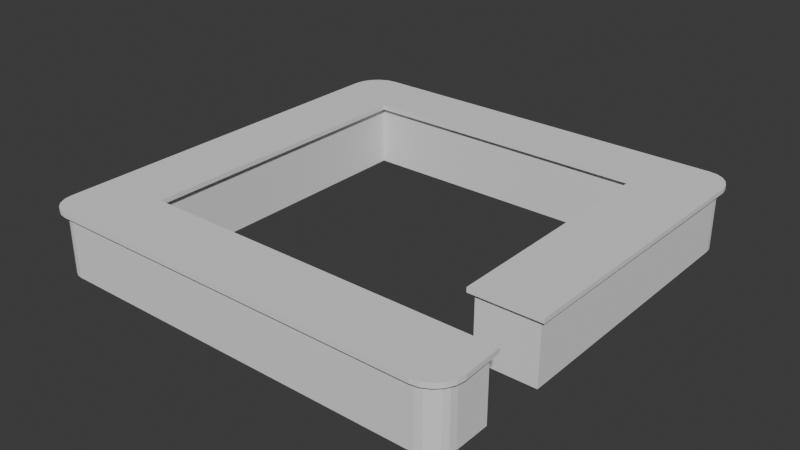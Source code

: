 # Source: blend.blend  (saved by Blender 4.0.36; exported with 4.5.12 LTS)
import bpy
from mathutils import Matrix  # noqa: F401  (used for matrix-valued properties, if any)

bpy.ops.wm.read_factory_settings(use_empty=True)
scene = bpy.context.scene
scene.name = 'Scene'

# ---- collections
col_collection = bpy.data.collections.new('Collection'); scene.collection.children.link(col_collection)

# ---- world
world_world = bpy.data.worlds.new('World'); scene.world = world_world
world_world.use_nodes = True; world_world.node_tree.nodes.clear()
_N = world_world.node_tree.nodes; _L = world_world.node_tree.links
n0 = _N.new('ShaderNodeOutputWorld'); n0.name = 'World Output'; n0.location = (300, 300)
n1 = _N.new('ShaderNodeBackground'); n1.name = 'Background'; n1.location = (10, 300)
n1.inputs[0].default_value = (0.05088, 0.05088, 0.05088, 1.0)
_L.new(n1.outputs[0], n0.inputs[0])
n0.is_active_output = True
world_world.color = (0.05088, 0.05088, 0.05088)
world_world.use_sun_shadow = False
world_world.sun_shadow_jitter_overblur = 0.0

# ---- meshes
me_cube_002 = bpy.data.meshes.new('Cube.002')
me_cube_002.from_pydata([(-0.8236, 0.8236, -1.759), (-0.8236, 0.8236, 0.02986), (0.8236, -0.8236, -1.759), (0.8236, -0.8236, 0.02986), (0.8236, 0.8236, -1.759), (0.8236, 0.8236, 0.02986), (0.8236, 11.29, 0.02986), (0.8236, 11.29, -1.759), (11.29, 0.8236, -1.759), (11.29, 0.8236, 0.02986), (-1.017, 0.8236, 0.02986), (-1.017, 9.795, 0.02986), (-0.8236, 9.795, 0.02986), (-0.8236, 9.795, -1.759), (0.8236, 9.795, 0.02986), (0.8236, 9.795, -1.759), (11.38, 9.795, 0.02986), (11.38, 9.795, -1.759), (9.633, 11.29, -1.759), (9.633, 9.795, -1.759), (9.633, 9.795, 0.02986), (9.633, 11.29, 0.02986), (11.38, 2.577, -1.759), (11.38, 2.577, 0.02986), (9.633, 2.577, -1.759), (9.633, 2.577, 0.02986), (-0.8236, 0.8236, 0.1661), (0.8236, 0.8236, 0.1661), (0.8236, -0.8236, 0.1661), (0.8236, 11.29, 0.1661), (-0.8236, 9.795, 0.1661), (0.8236, 9.795, 0.1661), (-1.017, 9.795, 0.1661), (11.29, 0.8236, 0.1661), (11.38, 9.795, 0.1661), (9.633, 9.795, 0.1661), (9.633, 11.29, 0.1661), (11.38, 2.577, 0.1661), (9.633, 2.577, 0.1661), (-0.3073, -0.8236, -1.759), (-0.8236, -0.3073, -1.759), (-0.4669, -0.7983, -1.759), (-0.6108, -0.725, -1.759), (-0.725, -0.6108, -1.759), (-0.7983, -0.4669, -1.759), (-0.3073, -0.8236, 0.02986), (-0.8236, -0.3073, 0.02986), (-0.4669, -0.7983, 0.02986), (-0.6108, -0.725, 0.02986), (-0.725, -0.6108, 0.02986), (-0.7983, -0.4669, 0.02986), (-0.8236, -0.3073, 0.1661), (-0.3073, -0.8236, 0.1661), (-0.7983, -0.4669, 0.1661), (-0.725, -0.6108, 0.1661), (-0.6108, -0.725, 0.1661), (-0.4669, -0.7983, 0.1661), (-0.8236, 10.59, -1.759), (-0.1266, 11.29, -1.759), (-0.7895, 10.81, -1.759), (-0.6905, 11.0, -1.759), (-0.5363, 11.16, -1.759), (-0.342, 11.26, -1.759), (-0.8236, 10.59, 0.02986), (-0.1266, 11.29, 0.02986), (-0.7895, 10.81, 0.02986), (-0.6905, 11.0, 0.02986), (-0.5363, 11.16, 0.02986), (-0.342, 11.26, 0.02986), (-0.1266, 11.29, 0.1661), (-0.8236, 10.59, 0.1661), (-0.342, 11.26, 0.1661), (-0.5363, 11.16, 0.1661), (-0.6905, 11.0, 0.1661), (-0.7895, 10.81, 0.1661), (10.82, 11.29, -1.759), (11.38, 10.73, -1.759), (11.0, 11.26, -1.759), (11.15, 11.18, -1.759), (11.28, 11.06, -1.759), (11.36, 10.9, -1.759), (10.82, 11.29, 0.02986), (11.38, 10.73, 0.02986), (11.0, 11.26, 0.02986), (11.15, 11.18, 0.02986), (11.28, 11.06, 0.02986), (11.36, 10.9, 0.02986), (11.38, 10.73, 0.1661), (10.82, 11.29, 0.1661), (11.36, 10.9, 0.1661), (11.28, 11.06, 0.1661), (11.15, 11.18, 0.1661), (11.0, 11.26, 0.1661), (11.29, -0.2169, 0.02986), (10.68, -0.8236, 0.02986), (11.26, -0.4044, 0.02986), (11.18, -0.5735, 0.02986), (11.04, -0.7077, 0.02986), (10.87, -0.7939, 0.02986), (11.29, -0.2169, -1.759), (10.68, -0.8236, -1.759), (11.26, -0.4044, -1.759), (11.18, -0.5735, -1.759), (11.04, -0.7077, -1.759), (10.87, -0.7939, -1.759), (10.68, -0.8236, 0.1661), (11.29, -0.2169, 0.1661), (10.87, -0.7939, 0.1661), (11.04, -0.7077, 0.1661), (11.18, -0.5735, 0.1661), (11.26, -0.4044, 0.1661), (-1.017, 0.8236, 0.1661), (0.8236, 11.48, 0.1661), (0.8236, 11.48, 0.02986), (0.9602, 0.9602, 0.02986), (11.43, 0.9602, 0.02986), (0.9602, 9.658, 0.02986), (9.497, 9.658, 0.02986), (9.633, 11.48, 0.02986), (0.9602, 9.658, 0.1661), (9.497, 9.658, 0.1661), (11.52, 2.441, 0.02986), (9.497, 2.441, 0.02986), (11.58, 9.795, 0.02986), (0.9602, 0.9602, 0.1661), (11.43, 0.9602, 0.1661), (9.633, 11.48, 0.1661), (11.52, 2.441, 0.1661), (9.497, 2.441, 0.1661), (11.58, 9.795, 0.1661), (0.8236, -1.017, 0.02986), (0.8236, -1.017, 0.1661), (-0.3225, -1.016, 0.02986), (-0.5265, -0.982, 0.02986), (-0.7243, -0.8812, 0.02986), (-0.8812, -0.7243, 0.02986), (-0.982, -0.5265, 0.02986), (-1.016, -0.3225, 0.02986), (-0.3225, -1.016, 0.1661), (-0.5265, -0.982, 0.1661), (-0.7243, -0.8812, 0.1661), (-0.8812, -0.7243, 0.1661), (-0.982, -0.5265, 0.1661), (-1.016, -0.3225, 0.1661), (-0.4017, 11.44, 0.02986), (-0.1418, 11.48, 0.02986), (-0.6498, 11.31, 0.02986), (-0.8467, 11.12, 0.02986), (-0.9732, 10.87, 0.02986), (-1.016, 10.61, 0.02986), (-1.016, 10.61, 0.1661), (-0.9732, 10.87, 0.1661), (-0.8467, 11.12, 0.1661), (-0.6498, 11.31, 0.1661), (-0.4017, 11.44, 0.1661), (-0.1418, 11.48, 0.1661), (10.84, 11.48, 0.02986), (11.06, 11.45, 0.02986), (11.27, 11.34, 0.02986), (11.43, 11.17, 0.02986), (11.54, 10.96, 0.02986), (11.58, 10.75, 0.02986), (10.84, 11.48, 0.1661), (11.06, 11.45, 0.1661), (11.27, 11.34, 0.1661), (11.43, 11.17, 0.1661), (11.54, 10.96, 0.1661), (11.58, 10.75, 0.1661), (11.48, -0.2321, 0.02986), (11.44, -0.4641, 0.02986), (11.33, -0.687, 0.02986), (11.15, -0.864, 0.02986), (10.93, -0.9776, 0.02986), (10.7, -1.016, 0.02986), (10.93, -0.9776, 0.1661), (10.7, -1.016, 0.1661), (11.15, -0.864, 0.1661), (11.33, -0.687, 0.1661), (11.44, -0.4641, 0.1661), (11.48, -0.2321, 0.1661)], [], [(2, 3, 45, 39), (4, 15, 14, 5), (0, 13, 15, 4), (87, 34, 129, 167), (40, 46, 1, 0), (16, 82, 161, 123), (13, 57, 59, 60, 61, 62, 58, 7, 15), (58, 64, 6, 7), (4, 8, 99, 101, 102, 103, 104, 100, 2), (38, 35, 120, 128), (110, 109, 177, 178), (2, 100, 94, 3), (5, 9, 8, 4), (52, 56, 139, 138), (66, 65, 148, 147), (28, 105, 107, 108, 109, 110, 106, 33, 27), (34, 37, 127, 129), (1, 12, 13, 0), (19, 18, 75, 77, 78, 79, 80, 76, 17), (19, 17, 22, 24), (83, 81, 156, 157), (17, 76, 82, 16), (7, 6, 21, 18), (81, 21, 118, 156), (14, 15, 19, 20), (15, 7, 18, 19), (25, 24, 22, 23), (17, 16, 23, 22), (20, 19, 24, 25), (37, 38, 128, 127), (10, 137, 143, 111), (27, 31, 30, 26), (29, 31, 35, 36), (34, 35, 38, 37), (109, 108, 176, 177), (46, 50, 136, 137), (31, 29, 69, 71, 72, 73, 74, 70, 30), (67, 66, 147, 146), (108, 107, 174, 176), (30, 70, 150, 32), (36, 35, 34, 87, 89, 90, 91, 92, 88), (27, 26, 51, 53, 54, 55, 56, 52, 28), (21, 6, 113, 118), (39, 45, 47, 41), (41, 47, 48, 42), (42, 48, 49, 43), (43, 49, 50, 44), (44, 50, 46, 40), (89, 87, 167, 166), (29, 36, 126, 112), (69, 29, 112, 155), (14, 20, 117, 116), (35, 31, 119, 120), (0, 4, 2, 39, 41, 42, 43, 44, 40), (64, 58, 62, 68), (68, 62, 61, 67), (67, 61, 60, 66), (66, 60, 59, 65), (65, 59, 57, 63), (50, 49, 135, 136), (68, 67, 146, 144), (6, 64, 145, 113), (90, 89, 166, 165), (107, 105, 175, 174), (12, 63, 57, 13), (75, 81, 83, 77), (77, 83, 84, 78), (78, 84, 85, 79), (79, 85, 86, 80), (80, 86, 82, 76), (31, 27, 124, 119), (91, 90, 165, 164), (26, 30, 32, 111), (94, 98, 172, 173), (49, 48, 134, 135), (18, 21, 81, 75), (99, 93, 95, 101), (101, 95, 96, 102), (102, 96, 97, 103), (103, 97, 98, 104), (104, 98, 94, 100), (63, 12, 11, 149), (64, 68, 144, 145), (92, 91, 164, 163), (27, 33, 125, 124), (28, 52, 138, 131), (8, 9, 93, 99), (117, 122, 128, 120), (123, 161, 167, 129), (113, 145, 155, 112), (121, 123, 129, 127), (130, 173, 175, 131), (118, 113, 112, 126), (11, 10, 111, 32), (149, 11, 32, 150), (116, 117, 120, 119), (156, 118, 126, 162), (114, 116, 119, 124), (115, 114, 124, 125), (132, 130, 131, 138), (122, 121, 127, 128), (168, 115, 125, 179), (132, 138, 139, 133), (133, 139, 140, 134), (134, 140, 141, 135), (135, 141, 142, 136), (136, 142, 143, 137), (149, 150, 151, 148), (148, 151, 152, 147), (147, 152, 153, 146), (146, 153, 154, 144), (144, 154, 155, 145), (156, 162, 163, 157), (157, 163, 164, 158), (158, 164, 165, 159), (159, 165, 166, 160), (160, 166, 167, 161), (175, 173, 172, 174), (174, 172, 171, 176), (176, 171, 170, 177), (177, 170, 169, 178), (178, 169, 168, 179), (84, 83, 157, 158), (56, 55, 140, 139), (106, 110, 178, 179), (36, 88, 162, 126), (65, 63, 149, 148), (55, 54, 141, 140), (85, 84, 158, 159), (93, 9, 115, 168), (95, 93, 168, 169), (25, 23, 121, 122), (54, 53, 142, 141), (70, 74, 151, 150), (3, 94, 173, 130), (86, 85, 159, 160), (53, 51, 143, 142), (105, 28, 131, 175), (96, 95, 169, 170), (9, 5, 114, 115), (74, 73, 152, 151), (33, 106, 179, 125), (23, 16, 123, 121), (20, 25, 122, 117), (82, 86, 160, 161), (73, 72, 153, 152), (47, 45, 132, 133), (97, 96, 170, 171), (1, 46, 137, 10), (12, 1, 10, 11), (72, 71, 154, 153), (45, 3, 130, 132), (88, 92, 163, 162), (5, 14, 116, 114), (51, 26, 111, 143), (48, 47, 133, 134), (98, 97, 171, 172), (71, 69, 155, 154)])
_uv = me_cube_002.uv_layers.new(name='UVMap')
_uv.uv.foreach_set('vector', [0.375, 0.75, 0.625, 0.75, 0.625, 0.9216, 0.375, 0.9216, 0.375, 0.5, 0.375, 0.5, 0.625, 0.5, 0.625, 0.5, 0.375, 0.25, 0.375, 0.25, 0.375, 0.5, 0.375, 0.5, 0.625, 0.5, 0.625, 0.5, 0.625, 0.5, 0.625, 0.5, 0.375, 0.07836, 0.625, 0.07836, 0.625, 0.25, 0.375, 0.25, 0.625, 0.5, 0.625, 0.5, 0.625, 0.5, 0.625, 0.5, 0.375, 0.25, 0.375, 0.25, 0.375, 0.2517, 0.375, 0.2567, 0.375, 0.2936, 0.375, 0.3231, 0.375, 0.3558, 0.375, 0.5, 0.375, 0.5, 0.375, 0.3558, 0.625, 0.3558, 0.625, 0.5, 0.375, 0.5, 0.375, 0.5, 0.375, 0.5, 0.375, 0.6579, 0.375, 0.6864, 0.375, 0.712, 0.375, 0.7441, 0.375, 0.7485, 0.375, 0.75, 0.375, 0.75, 0.625, 0.5, 0.625, 0.5, 0.625, 0.5, 0.625, 0.5, 0.625, 0.6864, 0.625, 0.712, 0.625, 0.712, 0.625, 0.6864, 0.375, 0.75, 0.375, 0.75, 0.625, 0.75, 0.625, 0.75, 0.625, 0.5, 0.625, 0.5, 0.375, 0.5, 0.375, 0.5, 0.7966, 0.75, 0.8209, 0.7462, 0.8209, 0.7462, 0.7966, 0.75, 0.625, 0.25, 0.625, 0.25, 0.625, 0.25, 0.625, 0.25, 0.625, 0.75, 0.625, 0.75, 0.625, 0.7485, 0.625, 0.7441, 0.625, 0.712, 0.625, 0.6864, 0.625, 0.6579, 0.625, 0.5, 0.625, 0.5, 0.625, 0.5, 0.625, 0.5, 0.625, 0.5, 0.625, 0.5, 0.625, 0.25, 0.625, 0.25, 0.375, 0.25, 0.375, 0.25, 0.375, 0.5, 0.375, 0.5, 0.375, 0.5, 0.375, 0.5, 0.375, 0.5, 0.375, 0.5, 0.375, 0.5, 0.375, 0.5, 0.375, 0.5, 0.375, 0.5, 0.375, 0.5, 0.375, 0.5, 0.375, 0.5, 0.625, 0.5, 0.625, 0.5, 0.625, 0.5, 0.625, 0.5, 0.375, 0.5, 0.375, 0.5, 0.625, 0.5, 0.625, 0.5, 0.375, 0.5, 0.625, 0.5, 0.625, 0.5, 0.375, 0.5, 0.625, 0.5, 0.625, 0.5, 0.625, 0.5, 0.625, 0.5, 0.625, 0.5, 0.375, 0.5, 0.375, 0.5, 0.625, 0.5, 0.375, 0.5, 0.375, 0.5, 0.375, 0.5, 0.375, 0.5, 0.625, 0.5, 0.375, 0.5, 0.375, 0.5, 0.625, 0.5, 0.375, 0.5, 0.625, 0.5, 0.625, 0.5, 0.375, 0.5, 0.625, 0.5, 0.375, 0.5, 0.375, 0.5, 0.625, 0.5, 0.625, 0.5, 0.625, 0.5, 0.625, 0.5, 0.625, 0.5, 0.625, 0.25, 0.625, 0.07836, 0.625, 0.07836, 0.625, 0.25, 0.625, 0.5, 0.625, 0.5, 0.625, 0.25, 0.625, 0.25, 0.625, 0.5, 0.625, 0.5, 0.625, 0.5, 0.625, 0.5, 0.625, 0.5, 0.625, 0.5, 0.625, 0.5, 0.625, 0.5, 0.625, 0.712, 0.625, 0.7441, 0.625, 0.7441, 0.625, 0.712, 0.625, 0.07836, 0.625, 0.05414, 0.625, 0.05414, 0.625, 0.07836, 0.625, 0.5, 0.625, 0.5, 0.625, 0.3558, 0.625, 0.3231, 0.625, 0.2936, 0.625, 0.2567, 0.625, 0.2517, 0.625, 0.25, 0.625, 0.25, 0.625, 0.2936, 0.625, 0.25, 0.625, 0.25, 0.625, 0.2936, 0.625, 0.7441, 0.625, 0.7485, 0.625, 0.7485, 0.625, 0.7441, 0.625, 0.25, 0.625, 0.25, 0.625, 0.25, 0.625, 0.25, 0.625, 0.5, 0.625, 0.5, 0.625, 0.5, 0.625, 0.5, 0.625, 0.5, 0.625, 0.5, 0.625, 0.5, 0.625, 0.5, 0.625, 0.5, 0.625, 0.5, 0.875, 0.5, 0.875, 0.6716, 0.8712, 0.6959, 0.86, 0.7177, 0.8427, 0.735, 0.8209, 0.7462, 0.7966, 0.75, 0.625, 0.75, 0.625, 0.5, 0.625, 0.5, 0.625, 0.5, 0.625, 0.5, 0.375, 0.9216, 0.625, 0.9216, 0.625, 0.9459, 0.375, 0.9459, 0.375, 0.9459, 0.625, 0.9459, 0.625, 1.0, 0.375, 1.0, 0.375, 0.0, 0.625, 0.0, 0.625, 0.0323, 0.375, 0.0323, 0.375, 0.0323, 0.625, 0.0323, 0.625, 0.05414, 0.375, 0.05414, 0.375, 0.05414, 0.625, 0.05414, 0.625, 0.07836, 0.375, 0.07836, 0.625, 0.5, 0.625, 0.5, 0.625, 0.5, 0.625, 0.5, 0.625, 0.5, 0.625, 0.5, 0.625, 0.5, 0.625, 0.5, 0.625, 0.3558, 0.625, 0.5, 0.625, 0.5, 0.625, 0.3558, 0.625, 0.5, 0.625, 0.5, 0.625, 0.5, 0.625, 0.5, 0.625, 0.5, 0.625, 0.5, 0.625, 0.5, 0.625, 0.5, 0.125, 0.5, 0.375, 0.5, 0.375, 0.75, 0.2034, 0.75, 0.1791, 0.7462, 0.1573, 0.735, 0.14, 0.7177, 0.1288, 0.6959, 0.125, 0.6716, 0.625, 0.3558, 0.375, 0.3558, 0.375, 0.3231, 0.625, 0.3231, 0.625, 0.3231, 0.375, 0.3231, 0.375, 0.2936, 0.625, 0.2936, 0.625, 0.2936, 0.375, 0.2936, 0.375, 0.2567, 0.625, 0.25, 0.625, 0.25, 0.375, 0.2567, 0.375, 0.2517, 0.625, 0.25, 0.625, 0.25, 0.375, 0.2517, 0.375, 0.25, 0.625, 0.25, 0.625, 0.05414, 0.625, 0.0323, 0.625, 0.0323, 0.625, 0.05414, 0.625, 0.3231, 0.625, 0.2936, 0.625, 0.2936, 0.625, 0.3231, 0.625, 0.5, 0.625, 0.3558, 0.625, 0.3558, 0.625, 0.5, 0.625, 0.5, 0.625, 0.5, 0.625, 0.5, 0.625, 0.5, 0.625, 0.7485, 0.625, 0.75, 0.625, 0.75, 0.625, 0.7485, 0.625, 0.25, 0.625, 0.25, 0.375, 0.25, 0.375, 0.25, 0.375, 0.5, 0.625, 0.5, 0.625, 0.5, 0.375, 0.5, 0.375, 0.5, 0.625, 0.5, 0.625, 0.5, 0.375, 0.5, 0.375, 0.5, 0.625, 0.5, 0.625, 0.5, 0.375, 0.5, 0.375, 0.5, 0.625, 0.5, 0.625, 0.5, 0.375, 0.5, 0.375, 0.5, 0.625, 0.5, 0.625, 0.5, 0.375, 0.5, 0.625, 0.5, 0.625, 0.5, 0.625, 0.5, 0.625, 0.5, 0.625, 0.5, 0.625, 0.5, 0.625, 0.5, 0.625, 0.5, 0.625, 0.25, 0.625, 0.25, 0.625, 0.25, 0.625, 0.25, 0.625, 0.75, 0.625, 0.75, 0.625, 0.75, 0.625, 0.75, 0.625, 0.0323, 0.625, 0.0, 0.625, 0.0, 0.625, 0.0323, 0.375, 0.5, 0.625, 0.5, 0.625, 0.5, 0.375, 0.5, 0.375, 0.6579, 0.625, 0.6579, 0.625, 0.6864, 0.375, 0.6864, 0.375, 0.6864, 0.625, 0.6864, 0.625, 0.712, 0.375, 0.712, 0.375, 0.712, 0.625, 0.712, 0.625, 0.75, 0.375, 0.7441, 0.375, 0.7441, 0.625, 0.75, 0.625, 0.75, 0.375, 0.7485, 0.375, 0.7485, 0.625, 0.75, 0.625, 0.75, 0.375, 0.75, 0.625, 0.25, 0.625, 0.25, 0.625, 0.25, 0.625, 0.25, 0.625, 0.3558, 0.625, 0.3231, 0.625, 0.3231, 0.625, 0.3558, 0.625, 0.5, 0.625, 0.5, 0.625, 0.5, 0.625, 0.5, 0.625, 0.5, 0.625, 0.5, 0.625, 0.5, 0.625, 0.5, 0.625, 0.75, 0.7966, 0.75, 0.7966, 0.75, 0.625, 0.75, 0.375, 0.5, 0.625, 0.5, 0.625, 0.6579, 0.375, 0.6579, 0.625, 0.5, 0.625, 0.5, 0.625, 0.5, 0.625, 0.5, 0.625, 0.5, 0.625, 0.5, 0.625, 0.5, 0.625, 0.5, 0.625, 0.5, 0.625, 0.3558, 0.625, 0.3558, 0.625, 0.5, 0.625, 0.5, 0.625, 0.5, 0.625, 0.5, 0.625, 0.5, 0.625, 0.75, 0.625, 0.75, 0.625, 0.75, 0.625, 0.75, 0.625, 0.5, 0.625, 0.5, 0.625, 0.5, 0.625, 0.5, 0.625, 0.25, 0.625, 0.25, 0.625, 0.25, 0.625, 0.25, 0.625, 0.25, 0.625, 0.25, 0.625, 0.25, 0.625, 0.25, 0.625, 0.5, 0.625, 0.5, 0.625, 0.5, 0.625, 0.5, 0.625, 0.5, 0.625, 0.5, 0.625, 0.5, 0.625, 0.5, 0.625, 0.5, 0.625, 0.5, 0.625, 0.5, 0.625, 0.5, 0.625, 0.5, 0.625, 0.5, 0.625, 0.5, 0.625, 0.5, 0.625, 0.9216, 0.625, 0.75, 0.625, 0.75, 0.625, 0.9216, 0.625, 0.5, 0.625, 0.5, 0.625, 0.5, 0.625, 0.5, 0.625, 0.6579, 0.625, 0.5, 0.625, 0.5, 0.625, 0.6579, 0.625, 0.9216, 0.625, 0.9216, 0.625, 0.9459, 0.625, 0.9459, 0.625, 0.9459, 0.625, 0.9459, 0.625, 1.0, 0.625, 1.0, 0.625, 0.0, 0.625, 0.0, 0.625, 0.0323, 0.625, 0.0323, 0.625, 0.0323, 0.625, 0.0323, 0.625, 0.05414, 0.625, 0.05414, 0.625, 0.05414, 0.625, 0.05414, 0.625, 0.07836, 0.625, 0.07836, 0.625, 0.25, 0.625, 0.25, 0.625, 0.2517, 0.625, 0.25, 0.625, 0.25, 0.625, 0.2517, 0.625, 0.2567, 0.625, 0.25, 0.625, 0.25, 0.625, 0.2567, 0.625, 0.2936, 0.625, 0.2936, 0.625, 0.2936, 0.625, 0.2936, 0.625, 0.3231, 0.625, 0.3231, 0.625, 0.3231, 0.625, 0.3231, 0.625, 0.3558, 0.625, 0.3558, 0.625, 0.5, 0.625, 0.5, 0.625, 0.5, 0.625, 0.5, 0.625, 0.5, 0.625, 0.5, 0.625, 0.5, 0.625, 0.5, 0.625, 0.5, 0.625, 0.5, 0.625, 0.5, 0.625, 0.5, 0.625, 0.5, 0.625, 0.5, 0.625, 0.5, 0.625, 0.5, 0.625, 0.5, 0.625, 0.5, 0.625, 0.5, 0.625, 0.5, 0.625, 0.75, 0.625, 0.75, 0.625, 0.75, 0.625, 0.7485, 0.625, 0.7485, 0.625, 0.75, 0.625, 0.75, 0.625, 0.7441, 0.625, 0.7441, 0.625, 0.75, 0.625, 0.712, 0.625, 0.712, 0.625, 0.712, 0.625, 0.712, 0.625, 0.6864, 0.625, 0.6864, 0.625, 0.6864, 0.625, 0.6864, 0.625, 0.6579, 0.625, 0.6579, 0.625, 0.5, 0.625, 0.5, 0.625, 0.5, 0.625, 0.5, 0.8209, 0.7462, 0.8427, 0.735, 0.8427, 0.735, 0.8209, 0.7462, 0.625, 0.6579, 0.625, 0.6864, 0.625, 0.6864, 0.625, 0.6579, 0.625, 0.5, 0.625, 0.5, 0.625, 0.5, 0.625, 0.5, 0.625, 0.25, 0.625, 0.25, 0.625, 0.25, 0.625, 0.25, 0.8427, 0.735, 0.86, 0.7177, 0.86, 0.7177, 0.8427, 0.735, 0.625, 0.5, 0.625, 0.5, 0.625, 0.5, 0.625, 0.5, 0.625, 0.6579, 0.625, 0.5, 0.625, 0.5, 0.625, 0.6579, 0.625, 0.6864, 0.625, 0.6579, 0.625, 0.6579, 0.625, 0.6864, 0.625, 0.5, 0.625, 0.5, 0.625, 0.5, 0.625, 0.5, 0.86, 0.7177, 0.8712, 0.6959, 0.8712, 0.6959, 0.86, 0.7177, 0.625, 0.25, 0.625, 0.2517, 0.625, 0.2517, 0.625, 0.25, 0.625, 0.75, 0.625, 0.75, 0.625, 0.75, 0.625, 0.75, 0.625, 0.5, 0.625, 0.5, 0.625, 0.5, 0.625, 0.5, 0.8712, 0.6959, 0.875, 0.6716, 0.875, 0.6716, 0.8712, 0.6959, 0.625, 0.75, 0.625, 0.75, 0.625, 0.75, 0.625, 0.75, 0.625, 0.712, 0.625, 0.6864, 0.625, 0.6864, 0.625, 0.712, 0.625, 0.5, 0.625, 0.5, 0.625, 0.5, 0.625, 0.5, 0.625, 0.2517, 0.625, 0.2567, 0.625, 0.2567, 0.625, 0.2517, 0.625, 0.5, 0.625, 0.6579, 0.625, 0.6579, 0.625, 0.5, 0.625, 0.5, 0.625, 0.5, 0.625, 0.5, 0.625, 0.5, 0.625, 0.5, 0.625, 0.5, 0.625, 0.5, 0.625, 0.5, 0.625, 0.5, 0.625, 0.5, 0.625, 0.5, 0.625, 0.5, 0.625, 0.2567, 0.625, 0.2936, 0.625, 0.2936, 0.625, 0.2567, 0.625, 0.9459, 0.625, 0.9216, 0.625, 0.9216, 0.625, 0.9459, 0.625, 0.75, 0.625, 0.712, 0.625, 0.712, 0.625, 0.75, 0.625, 0.25, 0.625, 0.07836, 0.625, 0.07836, 0.625, 0.25, 0.625, 0.25, 0.625, 0.25, 0.625, 0.25, 0.625, 0.25, 0.625, 0.2936, 0.625, 0.3231, 0.625, 0.3231, 0.625, 0.2936, 0.625, 0.9216, 0.625, 0.75, 0.625, 0.75, 0.625, 0.9216, 0.625, 0.5, 0.625, 0.5, 0.625, 0.5, 0.625, 0.5, 0.625, 0.5, 0.625, 0.5, 0.625, 0.5, 0.625, 0.5, 0.875, 0.6716, 0.875, 0.5, 0.875, 0.5, 0.875, 0.6716, 0.625, 1.0, 0.625, 0.9459, 0.625, 0.9459, 0.625, 1.0, 0.625, 0.75, 0.625, 0.75, 0.625, 0.75, 0.625, 0.75, 0.625, 0.3231, 0.625, 0.3558, 0.625, 0.3558, 0.625, 0.3231])
me_cube_002.update()

# ---- objects
ob_cube = bpy.data.objects.new('Cube', me_cube_002)

# ---- transforms, parenting, visibility, modifiers, constraints
ob_cube.location = (0.1197, 0.685, 0.805)
ob_cube.scale = (0.7231, 0.7231, 0.7231)

# ---- collection membership
col_collection.objects.link(ob_cube)

# ---- scene / render settings (as saved in the file)
scene.frame_start = 1; scene.frame_end = 250; scene.frame_set(1)
scene.render.engine = 'BLENDER_EEVEE_NEXT'
scene.cycles.sampling_pattern = 'TABULATED_SOBOL'
bpy.context.view_layer.update()

# ---- added for rendering (the .blend has no active camera and no usable light): camera, sun
cam_auto = bpy.data.cameras.new('AutoCamera')
cam_auto.lens = 50.0
cam_auto.sensor_width = 36.0
cam_auto.clip_end = 1000.0
ob_auto_camera = bpy.data.objects.new('AutoCamera', cam_auto)
scene.collection.objects.link(ob_auto_camera)
ob_auto_camera.location = (15.8795, -9.86035, 9.78251)
ob_auto_camera.rotation_euler = (1.09748, -7.21219e-08, 0.694738)
scene.camera = ob_auto_camera
light_auto_sun = bpy.data.lights.new('AutoSun', 'SUN')
light_auto_sun.energy = 3.0
light_auto_sun.angle = 0.0523599
ob_auto_sun = bpy.data.objects.new('AutoSun', light_auto_sun)
scene.collection.objects.link(ob_auto_sun)
ob_auto_sun.rotation_euler = (0.872665, 0.174533, 0.523599)
bpy.context.view_layer.update()
